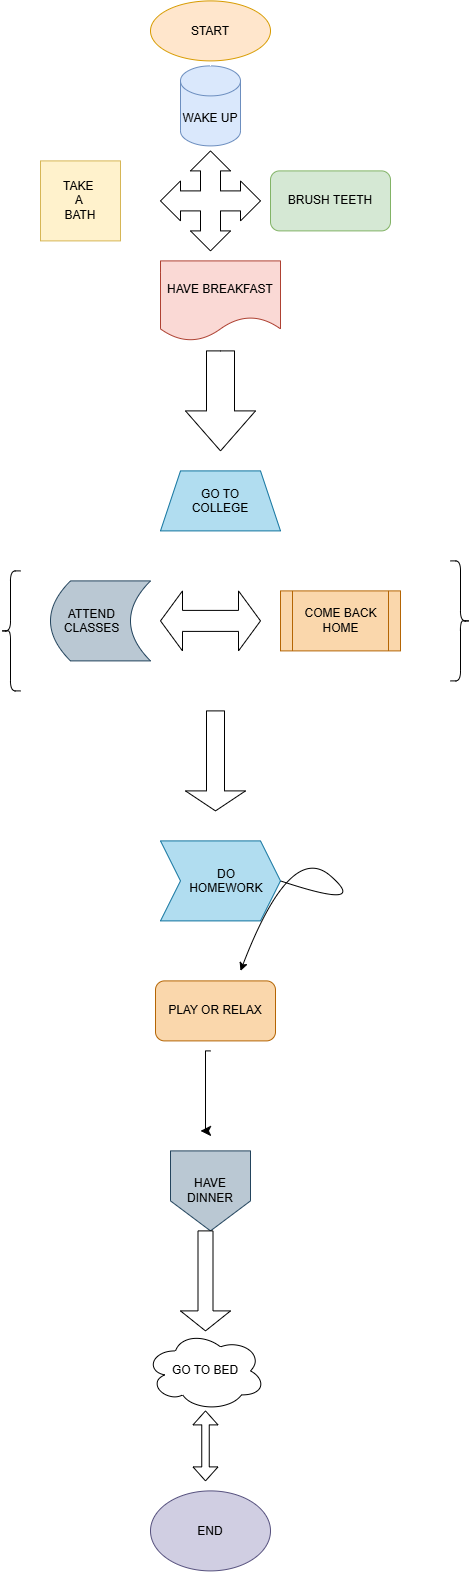

The diagram above was exported from draw.io. Its source (the exported page's mxGraphModel, read from the mxfile embedded in the PNG):
<mxGraphModel dx="1420" dy="723" grid="1" gridSize="10" guides="1" tooltips="1" connect="1" arrows="1" fold="1" page="1" pageScale="1" pageWidth="850" pageHeight="1100" math="0" shadow="0">
  <root>
    <mxCell id="0" />
    <mxCell id="1" parent="0" />
    <mxCell id="fWwJ5RjPE76daR1cnvvu-2" parent="1" style="ellipse;whiteSpace=wrap;html=1;shapeInside=1;fillColor=#ffe6cc;strokeColor=#d79b00;" value="START" vertex="1">
      <mxGeometry height="60" width="120" x="350" y="10" as="geometry" />
    </mxCell>
    <mxCell id="fWwJ5RjPE76daR1cnvvu-5" parent="1" style="shape=cylinder3;whiteSpace=wrap;html=1;boundedLbl=1;backgroundOutline=1;size=15;fillColor=#dae8fc;strokeColor=#6c8ebf;" value="WAKE UP" vertex="1">
      <mxGeometry height="80" width="60" x="380" y="75" as="geometry" />
    </mxCell>
    <mxCell id="fWwJ5RjPE76daR1cnvvu-8" parent="1" style="rounded=1;whiteSpace=wrap;html=1;fillColor=#d5e8d4;strokeColor=#82b366;" value="BRUSH TEETH" vertex="1">
      <mxGeometry height="60" width="120" x="470" y="180" as="geometry" />
    </mxCell>
    <mxCell id="fWwJ5RjPE76daR1cnvvu-11" parent="1" style="whiteSpace=wrap;html=1;aspect=fixed;fillColor=#fff2cc;strokeColor=#d6b656;" value="TAKE&amp;nbsp;&lt;div&gt;A&amp;nbsp;&lt;/div&gt;&lt;div&gt;BATH&lt;/div&gt;" vertex="1">
      <mxGeometry height="80" width="80" x="240" y="170" as="geometry" />
    </mxCell>
    <mxCell id="fWwJ5RjPE76daR1cnvvu-13" parent="1" style="shape=document;whiteSpace=wrap;html=1;boundedLbl=1;fillColor=#fad9d5;strokeColor=#ae4132;" value="HAVE BREAKFAST" vertex="1">
      <mxGeometry height="80" width="120" x="360" y="270" as="geometry" />
    </mxCell>
    <mxCell id="fWwJ5RjPE76daR1cnvvu-15" parent="1" style="shape=trapezoid;perimeter=trapezoidPerimeter;whiteSpace=wrap;html=1;shapeInside=1;fixedSize=1;fillColor=#b1ddf0;strokeColor=#10739e;" value="GO TO COLLEGE" vertex="1">
      <mxGeometry height="60" width="120" x="360" y="480" as="geometry" />
    </mxCell>
    <mxCell id="fWwJ5RjPE76daR1cnvvu-17" parent="1" style="shape=dataStorage;whiteSpace=wrap;html=1;shapeInside=1;fixedSize=1;fillColor=#bac8d3;strokeColor=#23445d;" value="ATTEND CLASSES" vertex="1">
      <mxGeometry height="80" width="100" x="250" y="590" as="geometry" />
    </mxCell>
    <mxCell id="fWwJ5RjPE76daR1cnvvu-19" parent="1" style="shape=process;whiteSpace=wrap;html=1;backgroundOutline=1;fillColor=#fad7ac;strokeColor=#b46504;" value="COME BACK HOME" vertex="1">
      <mxGeometry height="60" width="120" x="480" y="600" as="geometry" />
    </mxCell>
    <mxCell id="fWwJ5RjPE76daR1cnvvu-27" parent="1" style="html=1;shadow=0;dashed=0;align=center;verticalAlign=middle;shape=mxgraph.arrows2.quadArrow;dy=10;dx=20;notch=24;arrowHead=10;fillColor=none;" value="" vertex="1">
      <mxGeometry height="100" width="100" x="360" y="160" as="geometry" />
    </mxCell>
    <mxCell id="fWwJ5RjPE76daR1cnvvu-28" parent="1" style="html=1;shadow=0;dashed=0;align=center;verticalAlign=middle;shape=mxgraph.arrows2.arrow;dy=0.6;dx=40;direction=south;notch=0;" value="" vertex="1">
      <mxGeometry height="100" width="70" x="385" y="360" as="geometry" />
    </mxCell>
    <mxCell id="fWwJ5RjPE76daR1cnvvu-29" parent="1" style="html=1;shadow=0;dashed=0;align=center;verticalAlign=middle;shape=mxgraph.arrows2.twoWayArrow;dy=0.65;dx=22;" value="" vertex="1">
      <mxGeometry height="60" width="100" x="360" y="600" as="geometry" />
    </mxCell>
    <mxCell id="fWwJ5RjPE76daR1cnvvu-30" parent="1" style="shape=curlyBracket;whiteSpace=wrap;html=1;rounded=1;labelPosition=left;verticalLabelPosition=middle;align=right;verticalAlign=middle;" value="" vertex="1">
      <mxGeometry height="120" width="20" x="200" y="580" as="geometry" />
    </mxCell>
    <mxCell id="fWwJ5RjPE76daR1cnvvu-31" parent="1" style="shape=curlyBracket;whiteSpace=wrap;html=1;rounded=1;flipH=1;labelPosition=right;verticalLabelPosition=middle;align=left;verticalAlign=middle;legacyAnchorPoints=0;" value="" vertex="1">
      <mxGeometry height="120" width="20" x="650" y="570" as="geometry" />
    </mxCell>
    <mxCell id="fWwJ5RjPE76daR1cnvvu-32" parent="1" style="shape=singleArrow;direction=south;whiteSpace=wrap;html=1;" value="" vertex="1">
      <mxGeometry height="100" width="60" x="385" y="720" as="geometry" />
    </mxCell>
    <mxCell id="fWwJ5RjPE76daR1cnvvu-33" parent="1" style="shape=step;perimeter=stepPerimeter;whiteSpace=wrap;html=1;shapeInside=1;fixedSize=1;fillColor=#b1ddf0;strokeColor=#10739e;" value="DO HOMEWORK" vertex="1">
      <mxGeometry height="80" width="120" x="360" y="850" as="geometry" />
    </mxCell>
    <mxCell id="fWwJ5RjPE76daR1cnvvu-34" edge="1" parent="1" source="fWwJ5RjPE76daR1cnvvu-33" style="curved=1;endArrow=classic;html=1;rounded=0;exitX=1;exitY=0.5;exitDx=0;exitDy=0;" value="">
      <mxGeometry height="50" relative="1" width="50" as="geometry">
        <Array as="points">
          <mxPoint x="570" y="920" />
          <mxPoint x="490" y="850" />
        </Array>
        <mxPoint x="540" y="930" as="sourcePoint" />
        <mxPoint x="440" y="980" as="targetPoint" />
      </mxGeometry>
    </mxCell>
    <mxCell id="fWwJ5RjPE76daR1cnvvu-35" parent="1" style="rounded=1;whiteSpace=wrap;html=1;fillColor=#fad7ac;strokeColor=#b46504;" value="PLAY OR RELAX" vertex="1">
      <mxGeometry height="60" width="120" x="355" y="990" as="geometry" />
    </mxCell>
    <mxCell id="fWwJ5RjPE76daR1cnvvu-36" edge="1" parent="1" style="edgeStyle=elbowEdgeStyle;elbow=horizontal;endArrow=classic;html=1;curved=0;rounded=0;endSize=8;startSize=8;" value="">
      <mxGeometry height="50" relative="1" width="50" as="geometry">
        <mxPoint x="410" y="1060" as="sourcePoint" />
        <mxPoint x="400" y="1140" as="targetPoint" />
      </mxGeometry>
    </mxCell>
    <mxCell id="fWwJ5RjPE76daR1cnvvu-37" parent="1" style="shape=offPageConnector;whiteSpace=wrap;html=1;fillColor=#bac8d3;strokeColor=#23445d;" value="HAVE DINNER" vertex="1">
      <mxGeometry height="80" width="80" x="370" y="1160" as="geometry" />
    </mxCell>
    <mxCell id="fWwJ5RjPE76daR1cnvvu-39" parent="1" style="shape=singleArrow;direction=south;whiteSpace=wrap;html=1;" value="" vertex="1">
      <mxGeometry height="100" width="50" x="380" y="1240" as="geometry" />
    </mxCell>
    <mxCell id="fWwJ5RjPE76daR1cnvvu-40" parent="1" style="ellipse;shape=cloud;whiteSpace=wrap;html=1;" value="GO TO BED" vertex="1">
      <mxGeometry height="80" width="120" x="345" y="1340" as="geometry" />
    </mxCell>
    <mxCell id="fWwJ5RjPE76daR1cnvvu-41" parent="1" style="ellipse;whiteSpace=wrap;html=1;shapeInside=1;fillColor=#d0cee2;strokeColor=#56517e;" value="END" vertex="1">
      <mxGeometry height="80" width="120" x="350" y="1500" as="geometry" />
    </mxCell>
    <mxCell id="fWwJ5RjPE76daR1cnvvu-42" parent="1" style="shape=doubleArrow;direction=south;whiteSpace=wrap;html=1;" value="" vertex="1">
      <mxGeometry height="70" width="25" x="392.5" y="1420" as="geometry" />
    </mxCell>
  </root>
</mxGraphModel>